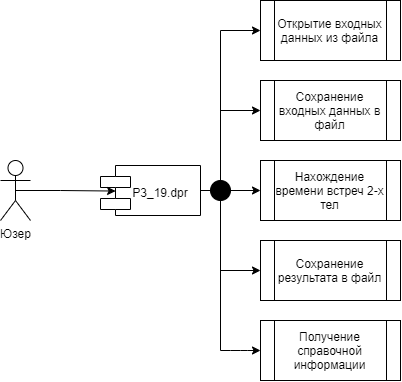

The diagram above was exported from draw.io. Its source (the exported page's mxGraphModel, read from the mxfile embedded in the PNG):
<mxGraphModel dx="857" dy="530" grid="1" gridSize="10" guides="1" tooltips="1" connect="1" arrows="1" fold="1" page="1" pageScale="1" pageWidth="827" pageHeight="1169" math="0" shadow="0">
  <root>
    <mxCell id="0" />
    <mxCell id="1" parent="0" />
    <mxCell id="pVYGIKzOUGJuJRkjL5J9-1" value="&#10;P3_19.dpr" style="shape=module;align=left;spacingLeft=20;align=center;verticalAlign=top;jettyWidth=30;jettyHeight=11;" vertex="1" parent="1">
      <mxGeometry x="160" y="185" width="100" height="50" as="geometry" />
    </mxCell>
    <mxCell id="pVYGIKzOUGJuJRkjL5J9-3" style="edgeStyle=orthogonalEdgeStyle;rounded=0;orthogonalLoop=1;jettySize=auto;html=1;exitX=0.5;exitY=0.5;exitDx=0;exitDy=0;exitPerimeter=0;entryX=0.151;entryY=0.511;entryDx=0;entryDy=0;entryPerimeter=0;" edge="1" parent="1" source="pVYGIKzOUGJuJRkjL5J9-2" target="pVYGIKzOUGJuJRkjL5J9-1">
      <mxGeometry relative="1" as="geometry">
        <mxPoint x="120" y="195" as="targetPoint" />
        <Array as="points">
          <mxPoint x="120" y="210" />
        </Array>
      </mxGeometry>
    </mxCell>
    <mxCell id="pVYGIKzOUGJuJRkjL5J9-2" value="Юзер" style="shape=umlActor;verticalLabelPosition=bottom;labelBackgroundColor=#ffffff;verticalAlign=top;html=1;outlineConnect=0;" vertex="1" parent="1">
      <mxGeometry x="60" y="180" width="30" height="60" as="geometry" />
    </mxCell>
    <mxCell id="pVYGIKzOUGJuJRkjL5J9-5" value="Открытие входных данных из файла" style="shape=process;whiteSpace=wrap;html=1;backgroundOutline=1;" vertex="1" parent="1">
      <mxGeometry x="320" y="20" width="140" height="60" as="geometry" />
    </mxCell>
    <mxCell id="pVYGIKzOUGJuJRkjL5J9-6" value="Сохранение входных данных в файл" style="shape=process;whiteSpace=wrap;html=1;backgroundOutline=1;" vertex="1" parent="1">
      <mxGeometry x="320" y="100" width="140" height="60" as="geometry" />
    </mxCell>
    <mxCell id="pVYGIKzOUGJuJRkjL5J9-7" value="Нахождение времени встреч 2-х тел" style="shape=process;whiteSpace=wrap;html=1;backgroundOutline=1;" vertex="1" parent="1">
      <mxGeometry x="320" y="180" width="140" height="60" as="geometry" />
    </mxCell>
    <mxCell id="pVYGIKzOUGJuJRkjL5J9-8" value="Сохранение результата в файл" style="shape=process;whiteSpace=wrap;html=1;backgroundOutline=1;" vertex="1" parent="1">
      <mxGeometry x="320" y="260" width="140" height="60" as="geometry" />
    </mxCell>
    <mxCell id="pVYGIKzOUGJuJRkjL5J9-9" value="Получение справочной информации" style="shape=process;whiteSpace=wrap;html=1;backgroundOutline=1;" vertex="1" parent="1">
      <mxGeometry x="320" y="340" width="140" height="60" as="geometry" />
    </mxCell>
    <mxCell id="pVYGIKzOUGJuJRkjL5J9-10" value="" style="endArrow=none;html=1;exitX=1;exitY=0.5;exitDx=0;exitDy=0;" edge="1" parent="1" source="pVYGIKzOUGJuJRkjL5J9-1">
      <mxGeometry width="50" height="50" relative="1" as="geometry">
        <mxPoint x="280" y="240" as="sourcePoint" />
        <mxPoint x="270" y="210" as="targetPoint" />
      </mxGeometry>
    </mxCell>
    <mxCell id="pVYGIKzOUGJuJRkjL5J9-11" value="" style="endArrow=none;html=1;" edge="1" parent="1">
      <mxGeometry width="50" height="50" relative="1" as="geometry">
        <mxPoint x="280" y="205" as="sourcePoint" />
        <mxPoint x="280" y="50" as="targetPoint" />
      </mxGeometry>
    </mxCell>
    <mxCell id="pVYGIKzOUGJuJRkjL5J9-12" value="" style="endArrow=classic;html=1;entryX=0;entryY=0.5;entryDx=0;entryDy=0;" edge="1" parent="1" target="pVYGIKzOUGJuJRkjL5J9-5">
      <mxGeometry width="50" height="50" relative="1" as="geometry">
        <mxPoint x="280" y="50" as="sourcePoint" />
        <mxPoint x="330" y="190" as="targetPoint" />
      </mxGeometry>
    </mxCell>
    <mxCell id="pVYGIKzOUGJuJRkjL5J9-13" value="" style="endArrow=classic;html=1;entryX=0;entryY=0.5;entryDx=0;entryDy=0;" edge="1" parent="1" target="pVYGIKzOUGJuJRkjL5J9-6">
      <mxGeometry width="50" height="50" relative="1" as="geometry">
        <mxPoint x="280" y="130" as="sourcePoint" />
        <mxPoint x="330" y="190" as="targetPoint" />
      </mxGeometry>
    </mxCell>
    <mxCell id="pVYGIKzOUGJuJRkjL5J9-14" value="" style="endArrow=classic;html=1;" edge="1" parent="1" source="pVYGIKzOUGJuJRkjL5J9-23">
      <mxGeometry width="50" height="50" relative="1" as="geometry">
        <mxPoint x="280" y="210" as="sourcePoint" />
        <mxPoint x="320" y="210" as="targetPoint" />
      </mxGeometry>
    </mxCell>
    <mxCell id="pVYGIKzOUGJuJRkjL5J9-15" value="" style="endArrow=classic;html=1;entryX=0;entryY=0.5;entryDx=0;entryDy=0;" edge="1" parent="1" target="pVYGIKzOUGJuJRkjL5J9-9">
      <mxGeometry width="50" height="50" relative="1" as="geometry">
        <mxPoint x="280" y="370" as="sourcePoint" />
        <mxPoint x="317" y="370" as="targetPoint" />
        <Array as="points">
          <mxPoint x="300" y="370" />
        </Array>
      </mxGeometry>
    </mxCell>
    <mxCell id="pVYGIKzOUGJuJRkjL5J9-16" value="" style="endArrow=classic;html=1;entryX=0;entryY=0.5;entryDx=0;entryDy=0;" edge="1" parent="1" target="pVYGIKzOUGJuJRkjL5J9-8">
      <mxGeometry width="50" height="50" relative="1" as="geometry">
        <mxPoint x="280" y="290" as="sourcePoint" />
        <mxPoint x="330" y="190" as="targetPoint" />
      </mxGeometry>
    </mxCell>
    <mxCell id="pVYGIKzOUGJuJRkjL5J9-18" value="" style="endArrow=none;html=1;" edge="1" parent="1">
      <mxGeometry width="50" height="50" relative="1" as="geometry">
        <mxPoint x="280" y="370" as="sourcePoint" />
        <mxPoint x="280" y="215" as="targetPoint" />
      </mxGeometry>
    </mxCell>
    <mxCell id="pVYGIKzOUGJuJRkjL5J9-23" value="" style="ellipse;whiteSpace=wrap;html=1;aspect=fixed;fillColor=#000000;gradientColor=none;" vertex="1" parent="1">
      <mxGeometry x="270" y="200" width="20" height="20" as="geometry" />
    </mxCell>
    <mxCell id="pVYGIKzOUGJuJRkjL5J9-25" value="" style="endArrow=classic;html=1;" edge="1" parent="1" target="pVYGIKzOUGJuJRkjL5J9-23">
      <mxGeometry width="50" height="50" relative="1" as="geometry">
        <mxPoint x="280" y="209.99999999999997" as="sourcePoint" />
        <mxPoint x="320" y="209.99999999999997" as="targetPoint" />
      </mxGeometry>
    </mxCell>
  </root>
</mxGraphModel>